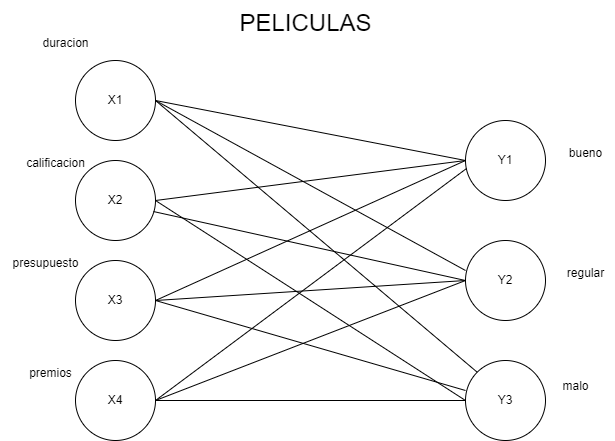

The diagram above was exported from draw.io. Its source (the exported page's mxGraphModel, read from the mxfile embedded in the PNG):
<mxGraphModel dx="1120" dy="532" grid="1" gridSize="10" guides="1" tooltips="1" connect="1" arrows="1" fold="1" page="1" pageScale="1" pageWidth="827" pageHeight="1169" math="0" shadow="0">
  <root>
    <mxCell id="0" />
    <mxCell id="1" parent="0" />
    <mxCell id="DN45816-DgJ6v7JIaChu-1" value="X1" style="ellipse;whiteSpace=wrap;html=1;aspect=fixed;" vertex="1" parent="1">
      <mxGeometry x="150" y="70" width="80" height="80" as="geometry" />
    </mxCell>
    <mxCell id="DN45816-DgJ6v7JIaChu-2" value="X2" style="ellipse;whiteSpace=wrap;html=1;aspect=fixed;" vertex="1" parent="1">
      <mxGeometry x="150" y="170" width="80" height="80" as="geometry" />
    </mxCell>
    <mxCell id="DN45816-DgJ6v7JIaChu-3" value="X3" style="ellipse;whiteSpace=wrap;html=1;aspect=fixed;" vertex="1" parent="1">
      <mxGeometry x="150" y="270" width="80" height="80" as="geometry" />
    </mxCell>
    <mxCell id="DN45816-DgJ6v7JIaChu-4" value="X4" style="ellipse;whiteSpace=wrap;html=1;aspect=fixed;" vertex="1" parent="1">
      <mxGeometry x="150" y="370" width="80" height="80" as="geometry" />
    </mxCell>
    <mxCell id="DN45816-DgJ6v7JIaChu-5" value="Y1" style="ellipse;whiteSpace=wrap;html=1;aspect=fixed;" vertex="1" parent="1">
      <mxGeometry x="540" y="130" width="80" height="80" as="geometry" />
    </mxCell>
    <mxCell id="DN45816-DgJ6v7JIaChu-6" value="Y2" style="ellipse;whiteSpace=wrap;html=1;aspect=fixed;" vertex="1" parent="1">
      <mxGeometry x="540" y="250" width="80" height="80" as="geometry" />
    </mxCell>
    <mxCell id="DN45816-DgJ6v7JIaChu-7" value="Y3" style="ellipse;whiteSpace=wrap;html=1;aspect=fixed;" vertex="1" parent="1">
      <mxGeometry x="540" y="370" width="80" height="80" as="geometry" />
    </mxCell>
    <mxCell id="DN45816-DgJ6v7JIaChu-8" value="duracion" style="text;html=1;align=center;verticalAlign=middle;resizable=0;points=[];autosize=1;strokeColor=none;fillColor=none;" vertex="1" parent="1">
      <mxGeometry x="105" y="38" width="70" height="30" as="geometry" />
    </mxCell>
    <mxCell id="DN45816-DgJ6v7JIaChu-9" value="calificacion" style="text;html=1;align=center;verticalAlign=middle;resizable=0;points=[];autosize=1;strokeColor=none;fillColor=none;" vertex="1" parent="1">
      <mxGeometry x="90" y="158" width="80" height="30" as="geometry" />
    </mxCell>
    <mxCell id="DN45816-DgJ6v7JIaChu-10" value="presupuesto" style="text;html=1;align=center;verticalAlign=middle;resizable=0;points=[];autosize=1;strokeColor=none;fillColor=none;" vertex="1" parent="1">
      <mxGeometry x="75" y="258" width="90" height="30" as="geometry" />
    </mxCell>
    <mxCell id="DN45816-DgJ6v7JIaChu-11" value="premios&lt;div&gt;&lt;br&gt;&lt;/div&gt;" style="text;html=1;align=center;verticalAlign=middle;resizable=0;points=[];autosize=1;strokeColor=none;fillColor=none;" vertex="1" parent="1">
      <mxGeometry x="90" y="370" width="70" height="40" as="geometry" />
    </mxCell>
    <mxCell id="DN45816-DgJ6v7JIaChu-12" value="bueno" style="text;html=1;align=center;verticalAlign=middle;resizable=0;points=[];autosize=1;strokeColor=none;fillColor=none;" vertex="1" parent="1">
      <mxGeometry x="630" y="148" width="60" height="30" as="geometry" />
    </mxCell>
    <mxCell id="DN45816-DgJ6v7JIaChu-13" value="regular" style="text;html=1;align=center;verticalAlign=middle;resizable=0;points=[];autosize=1;strokeColor=none;fillColor=none;" vertex="1" parent="1">
      <mxGeometry x="630" y="268" width="60" height="30" as="geometry" />
    </mxCell>
    <mxCell id="DN45816-DgJ6v7JIaChu-14" value="malo&lt;div&gt;&lt;br&gt;&lt;/div&gt;" style="text;html=1;align=center;verticalAlign=middle;resizable=0;points=[];autosize=1;strokeColor=none;fillColor=none;" vertex="1" parent="1">
      <mxGeometry x="625" y="383" width="50" height="40" as="geometry" />
    </mxCell>
    <mxCell id="DN45816-DgJ6v7JIaChu-20" value="" style="endArrow=none;html=1;rounded=0;entryX=1;entryY=0.5;entryDx=0;entryDy=0;exitX=0;exitY=0.5;exitDx=0;exitDy=0;" edge="1" parent="1" source="DN45816-DgJ6v7JIaChu-5" target="DN45816-DgJ6v7JIaChu-1">
      <mxGeometry width="50" height="50" relative="1" as="geometry">
        <mxPoint x="390" y="220" as="sourcePoint" />
        <mxPoint x="440" y="170" as="targetPoint" />
      </mxGeometry>
    </mxCell>
    <mxCell id="DN45816-DgJ6v7JIaChu-22" value="" style="endArrow=none;html=1;rounded=0;exitX=1;exitY=0.5;exitDx=0;exitDy=0;" edge="1" parent="1" source="DN45816-DgJ6v7JIaChu-1">
      <mxGeometry width="50" height="50" relative="1" as="geometry">
        <mxPoint x="390" y="220" as="sourcePoint" />
        <mxPoint x="540" y="280" as="targetPoint" />
      </mxGeometry>
    </mxCell>
    <mxCell id="DN45816-DgJ6v7JIaChu-23" value="" style="endArrow=none;html=1;rounded=0;exitX=1;exitY=0.5;exitDx=0;exitDy=0;entryX=0;entryY=0;entryDx=0;entryDy=0;" edge="1" parent="1" source="DN45816-DgJ6v7JIaChu-1" target="DN45816-DgJ6v7JIaChu-7">
      <mxGeometry width="50" height="50" relative="1" as="geometry">
        <mxPoint x="390" y="220" as="sourcePoint" />
        <mxPoint x="440" y="170" as="targetPoint" />
      </mxGeometry>
    </mxCell>
    <mxCell id="DN45816-DgJ6v7JIaChu-24" value="" style="endArrow=none;html=1;rounded=0;exitX=1;exitY=0.5;exitDx=0;exitDy=0;entryX=0;entryY=0.5;entryDx=0;entryDy=0;" edge="1" parent="1" source="DN45816-DgJ6v7JIaChu-2" target="DN45816-DgJ6v7JIaChu-5">
      <mxGeometry width="50" height="50" relative="1" as="geometry">
        <mxPoint x="390" y="220" as="sourcePoint" />
        <mxPoint x="440" y="170" as="targetPoint" />
      </mxGeometry>
    </mxCell>
    <mxCell id="DN45816-DgJ6v7JIaChu-25" value="" style="endArrow=none;html=1;rounded=0;exitX=0.975;exitY=0.638;exitDx=0;exitDy=0;exitPerimeter=0;entryX=0;entryY=0.5;entryDx=0;entryDy=0;" edge="1" parent="1" source="DN45816-DgJ6v7JIaChu-2" target="DN45816-DgJ6v7JIaChu-6">
      <mxGeometry width="50" height="50" relative="1" as="geometry">
        <mxPoint x="390" y="220" as="sourcePoint" />
        <mxPoint x="440" y="170" as="targetPoint" />
      </mxGeometry>
    </mxCell>
    <mxCell id="DN45816-DgJ6v7JIaChu-26" value="" style="endArrow=none;html=1;rounded=0;exitX=1;exitY=0.5;exitDx=0;exitDy=0;entryX=0;entryY=0.5;entryDx=0;entryDy=0;" edge="1" parent="1" source="DN45816-DgJ6v7JIaChu-2" target="DN45816-DgJ6v7JIaChu-7">
      <mxGeometry width="50" height="50" relative="1" as="geometry">
        <mxPoint x="390" y="220" as="sourcePoint" />
        <mxPoint x="440" y="170" as="targetPoint" />
      </mxGeometry>
    </mxCell>
    <mxCell id="DN45816-DgJ6v7JIaChu-27" value="" style="endArrow=none;html=1;rounded=0;exitX=1;exitY=0.5;exitDx=0;exitDy=0;entryX=0;entryY=0.5;entryDx=0;entryDy=0;" edge="1" parent="1" source="DN45816-DgJ6v7JIaChu-3" target="DN45816-DgJ6v7JIaChu-5">
      <mxGeometry width="50" height="50" relative="1" as="geometry">
        <mxPoint x="390" y="220" as="sourcePoint" />
        <mxPoint x="440" y="170" as="targetPoint" />
      </mxGeometry>
    </mxCell>
    <mxCell id="DN45816-DgJ6v7JIaChu-28" value="" style="endArrow=none;html=1;rounded=0;exitX=1;exitY=0.5;exitDx=0;exitDy=0;entryX=0;entryY=0.5;entryDx=0;entryDy=0;" edge="1" parent="1" source="DN45816-DgJ6v7JIaChu-3" target="DN45816-DgJ6v7JIaChu-6">
      <mxGeometry width="50" height="50" relative="1" as="geometry">
        <mxPoint x="390" y="220" as="sourcePoint" />
        <mxPoint x="440" y="170" as="targetPoint" />
      </mxGeometry>
    </mxCell>
    <mxCell id="DN45816-DgJ6v7JIaChu-29" value="" style="endArrow=none;html=1;rounded=0;exitX=1;exitY=0.5;exitDx=0;exitDy=0;" edge="1" parent="1" source="DN45816-DgJ6v7JIaChu-3">
      <mxGeometry width="50" height="50" relative="1" as="geometry">
        <mxPoint x="390" y="220" as="sourcePoint" />
        <mxPoint x="540" y="400" as="targetPoint" />
      </mxGeometry>
    </mxCell>
    <mxCell id="DN45816-DgJ6v7JIaChu-30" value="" style="endArrow=none;html=1;rounded=0;exitX=1;exitY=0.5;exitDx=0;exitDy=0;entryX=0.013;entryY=0.6;entryDx=0;entryDy=0;entryPerimeter=0;" edge="1" parent="1" source="DN45816-DgJ6v7JIaChu-4" target="DN45816-DgJ6v7JIaChu-5">
      <mxGeometry width="50" height="50" relative="1" as="geometry">
        <mxPoint x="390" y="230" as="sourcePoint" />
        <mxPoint x="440" y="180" as="targetPoint" />
      </mxGeometry>
    </mxCell>
    <mxCell id="DN45816-DgJ6v7JIaChu-31" value="" style="endArrow=none;html=1;rounded=0;exitX=1;exitY=0.5;exitDx=0;exitDy=0;entryX=0;entryY=0.5;entryDx=0;entryDy=0;" edge="1" parent="1" source="DN45816-DgJ6v7JIaChu-4" target="DN45816-DgJ6v7JIaChu-6">
      <mxGeometry width="50" height="50" relative="1" as="geometry">
        <mxPoint x="390" y="230" as="sourcePoint" />
        <mxPoint x="440" y="180" as="targetPoint" />
      </mxGeometry>
    </mxCell>
    <mxCell id="DN45816-DgJ6v7JIaChu-32" value="" style="endArrow=none;html=1;rounded=0;exitX=1;exitY=0.5;exitDx=0;exitDy=0;entryX=0;entryY=0.5;entryDx=0;entryDy=0;" edge="1" parent="1" source="DN45816-DgJ6v7JIaChu-4" target="DN45816-DgJ6v7JIaChu-7">
      <mxGeometry width="50" height="50" relative="1" as="geometry">
        <mxPoint x="390" y="230" as="sourcePoint" />
        <mxPoint x="440" y="180" as="targetPoint" />
      </mxGeometry>
    </mxCell>
    <mxCell id="DN45816-DgJ6v7JIaChu-34" value="&lt;font style=&quot;font-size: 24px;&quot;&gt;PELICULAS&lt;/font&gt;&lt;div&gt;&lt;br&gt;&lt;/div&gt;" style="text;html=1;align=center;verticalAlign=middle;resizable=0;points=[];autosize=1;strokeColor=none;fillColor=none;" vertex="1" parent="1">
      <mxGeometry x="300" y="10" width="160" height="60" as="geometry" />
    </mxCell>
  </root>
</mxGraphModel>